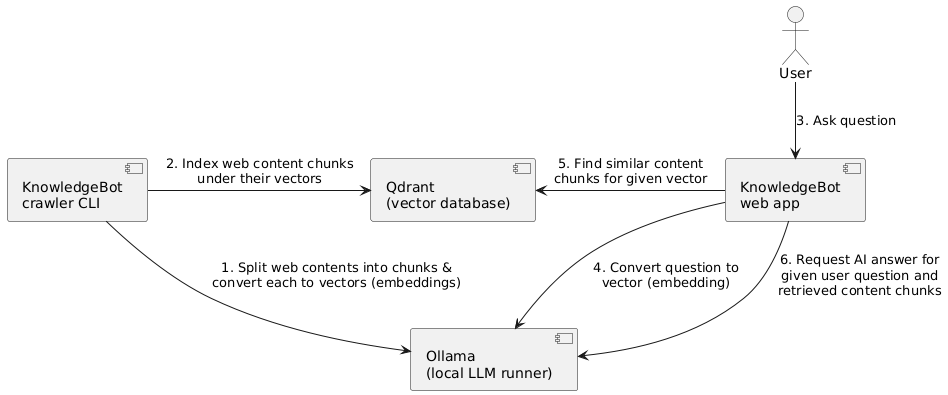

The diagram above was rendered by PlantUML. Its source (embedded in the PNG):
@startuml

actor "User" as user
component "KnowledgeBot\nweb app" as knowledgebot
component "KnowledgeBot\ncrawler CLI" as crawler
component "Qdrant\n(vector database)" as qdrant
component "Ollama\n(local LLM runner)" as ollama

crawler --> ollama : 1. Split web contents into chunks &\nconvert each to vectors (embeddings)
crawler -> qdrant : 2. Index web content chunks\nunder their vectors

user -d-> knowledgebot : 3. Ask question

knowledgebot --> ollama : 4. Convert question to\nvector (embedding)
knowledgebot -l-> qdrant: 5. Find similar content\nchunks for given vector
knowledgebot --> ollama: 6. Request AI answer for\ngiven user question and\nretrieved content chunks

'' Layout fixes
ollama -[hidden]- qdrant

@enduml